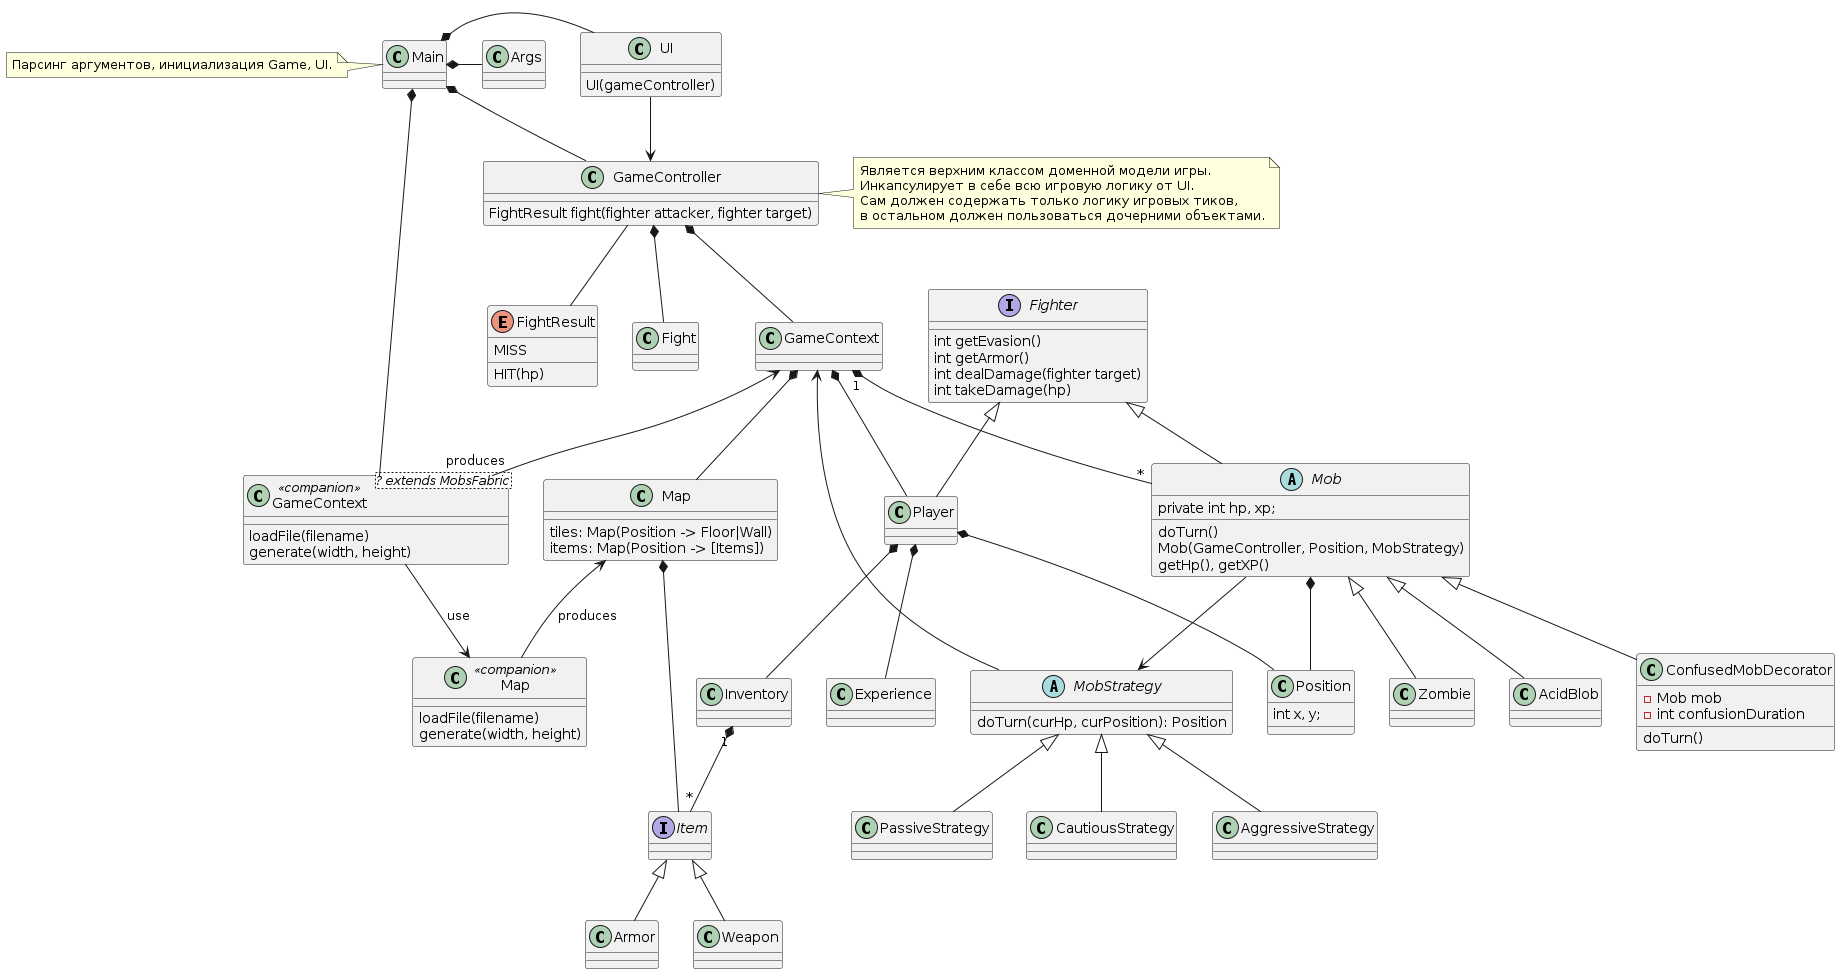

The diagram above was rendered by PlantUML. Its source (embedded in the PNG):
@startuml
class Main
note left: Парсинг аргументов, инициализация Game, UI.

class GameController {
    FightResult fight(fighter attacker, fighter target)
}

note right : Является верхним классом доменной модели игры.\nИнкапсулирует в себе всю игровую логику от UI.\nСам должен содержать только логику игровых тиков,\nв остальном должен пользоваться дочерними объектами.

enum FightResult {
  HIT(hp)
  MISS
}

class Map {
    tiles: Map(Position -> Floor|Wall)
    items: Map(Position -> [Items])
}

Map *-- Item

class "GameContext" as GameBuilder <? extends MobsFabric> <<companion>> {
    loadFile(filename)
    generate(width, height)
}


class "Map" as MapBuilder <<companion>> {
    loadFile(filename)
    generate(width, height)
}

class UI {
    UI(gameController)
}

class Player {
}

Interface Fighter {
    int getEvasion()
    int getArmor()
    int dealDamage(fighter target)
    int takeDamage(hp)
}

class Experience {
}

class Inventory {
}

interface Item {

}

abstract MobStrategy {
    doTurn(curHp, curPosition): Position
}

abstract Mob {
    private int hp, xp;
    doTurn()
    Mob(GameController, Position, MobStrategy)
    getHp(), getXP()
}

class ConfusedMobDecorator {
    - Mob mob
    - int confusionDuration
    doTurn()
}

class Position {
    int x, y;
}

Main *- Args
Main *-- GameBuilder
GameBuilder --> MapBuilder : use

Main *-- GameController
GameController *-- GameContext
GameController *-- Fight

GameContext <-- "produces" GameBuilder
Map <-- MapBuilder : "produces" 

GameContext *-- Player
GameContext "1" *-- "*" Mob
GameContext *-- Map

GameController -- FightResult

UI --> GameController
Main *- UI

Mob *-- Position
Mob --> MobStrategy
Player *-- Position

Mob <|-- Zombie
Mob <|-- AcidBlob
Mob <|-- ConfusedMobDecorator

MobStrategy <|-- AggressiveStrategy
MobStrategy <|-- PassiveStrategy
MobStrategy <|-- СautiousStrategy
MobStrategy --> GameContext

Player *-- Inventory
Inventory "1" *-- "*" Item
Item <|-- Armor
Item <|-- Weapon

Player *-- Experience
Fighter <|-- Player
Fighter <|-- Mob

@enduml